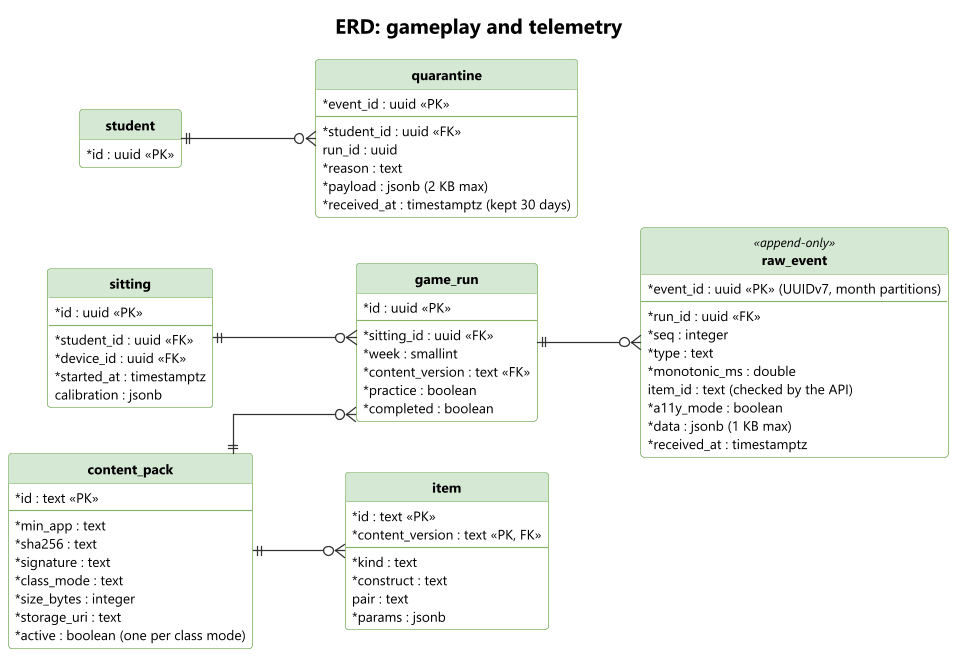

The diagram above was rendered by PlantUML. Its source (embedded in the PNG):
@startuml erd-2-gameplay-telemetry
skinparamlocked Dpi 170
!include ../_style/rahyaab-uml.iuml
left to right direction
skinparam linetype ortho
title ERD: gameplay and telemetry
entity "sitting" as sitting {
  * id : uuid <<PK>>
  --
  * student_id : uuid <<FK>>
  * device_id : uuid <<FK>>
  * started_at : timestamptz
  calibration : jsonb
}
entity "game_run" as run {
  * id : uuid <<PK>>
  --
  * sitting_id : uuid <<FK>>
  * week : smallint
  * content_version : text <<FK>>
  * practice : boolean
  * completed : boolean
}
entity "raw_event" as ev <<append-only>> {
  * event_id : uuid <<PK>> (UUIDv7, month partitions)
  --
  * run_id : uuid <<FK>>
  * seq : integer
  * type : text
  * monotonic_ms : double
  item_id : text (checked by the API)
  * a11y_mode : boolean
  * data : jsonb (1 KB max)
  * received_at : timestamptz
}
entity "quarantine" as q {
  * event_id : uuid <<PK>>
  --
  * student_id : uuid <<FK>>
  run_id : uuid
  * reason : text
  * payload : jsonb (2 KB max)
  * received_at : timestamptz (kept 30 days)
}
entity "student" as student {
  * id : uuid <<PK>>
}
entity "item" as item {
  * id : text <<PK>>
  * content_version : text <<PK, FK>>
  --
  * kind : text
  * construct : text
  pair : text
  * params : jsonb
}
entity "content_pack" as pack {
  * id : text <<PK>>
  --
  * min_app : text
  * sha256 : text
  * signature : text
  * class_mode : text
  * size_bytes : integer
  * storage_uri : text
  * active : boolean (one per class mode)
}
sitting ||--o{ run
pack ||--o{ run
run ||--o{ ev
pack ||--o{ item
student ||--o{ q
@enduml